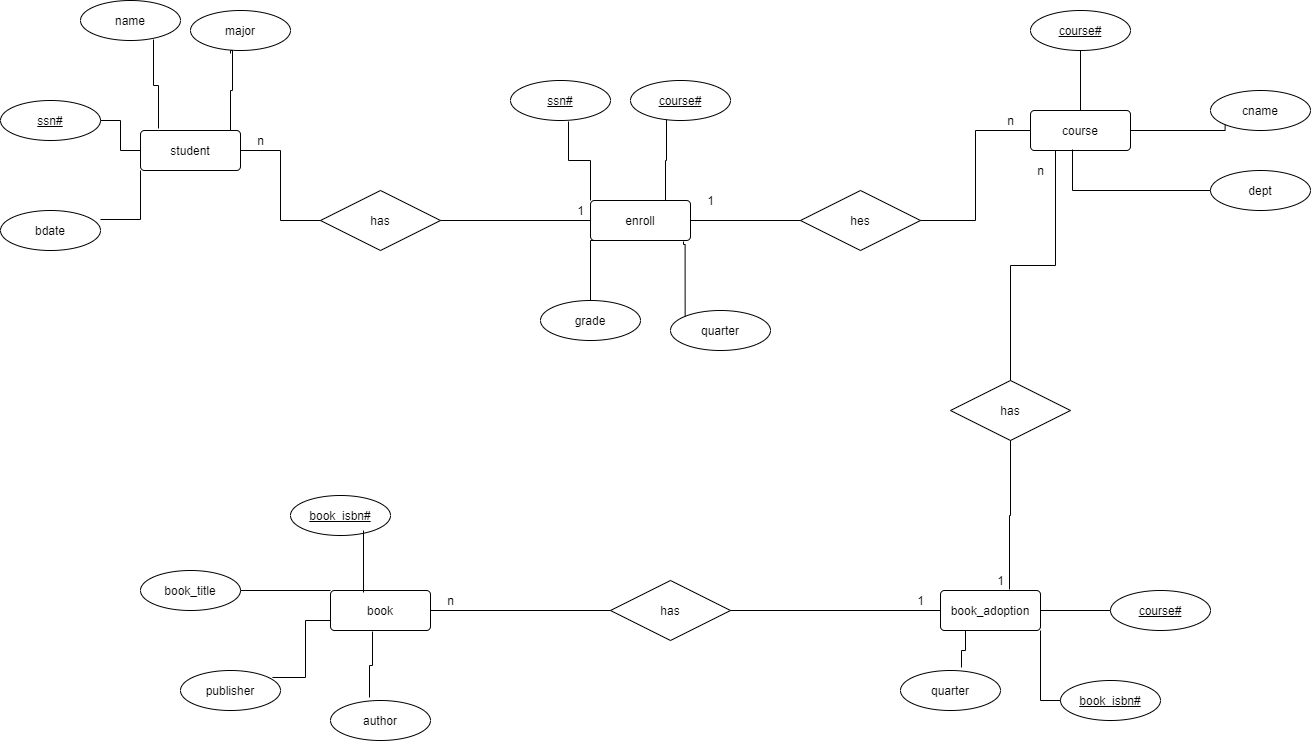

The diagram above was exported from draw.io. Its source (the exported page's mxGraphModel, read from the mxfile embedded in the PNG):
<mxGraphModel dx="1618" dy="788" grid="1" gridSize="10" guides="1" tooltips="1" connect="1" arrows="1" fold="1" page="1" pageScale="1" pageWidth="827" pageHeight="1169" math="0" shadow="0">
  <root>
    <mxCell id="0" />
    <mxCell id="1" parent="0" />
    <mxCell id="fE_FbcsgREnTBOA3_14j-7" value="student" style="rounded=1;arcSize=10;whiteSpace=wrap;html=1;align=center;" vertex="1" parent="1">
      <mxGeometry x="150" y="220" width="100" height="40" as="geometry" />
    </mxCell>
    <mxCell id="fE_FbcsgREnTBOA3_14j-8" value="major" style="ellipse;whiteSpace=wrap;html=1;align=center;" vertex="1" parent="1">
      <mxGeometry x="200" y="100" width="100" height="40" as="geometry" />
    </mxCell>
    <mxCell id="fE_FbcsgREnTBOA3_14j-9" value="name" style="ellipse;whiteSpace=wrap;html=1;align=center;" vertex="1" parent="1">
      <mxGeometry x="90" y="90" width="100" height="40" as="geometry" />
    </mxCell>
    <mxCell id="fE_FbcsgREnTBOA3_14j-10" value="bdate" style="ellipse;whiteSpace=wrap;html=1;align=center;" vertex="1" parent="1">
      <mxGeometry x="10" y="300" width="100" height="40" as="geometry" />
    </mxCell>
    <mxCell id="fE_FbcsgREnTBOA3_14j-11" value="ssn#" style="ellipse;whiteSpace=wrap;html=1;align=center;fontStyle=4;" vertex="1" parent="1">
      <mxGeometry x="10" y="190" width="100" height="40" as="geometry" />
    </mxCell>
    <mxCell id="fE_FbcsgREnTBOA3_14j-12" value="course" style="rounded=1;arcSize=10;whiteSpace=wrap;html=1;align=center;" vertex="1" parent="1">
      <mxGeometry x="1040" y="200" width="100" height="40" as="geometry" />
    </mxCell>
    <mxCell id="fE_FbcsgREnTBOA3_14j-13" value="quarter" style="ellipse;whiteSpace=wrap;html=1;align=center;" vertex="1" parent="1">
      <mxGeometry x="680" y="400" width="100" height="40" as="geometry" />
    </mxCell>
    <mxCell id="fE_FbcsgREnTBOA3_14j-14" value="dept" style="ellipse;whiteSpace=wrap;html=1;align=center;" vertex="1" parent="1">
      <mxGeometry x="1220" y="260" width="100" height="40" as="geometry" />
    </mxCell>
    <mxCell id="fE_FbcsgREnTBOA3_14j-15" value="cname" style="ellipse;whiteSpace=wrap;html=1;align=center;" vertex="1" parent="1">
      <mxGeometry x="1220" y="180" width="100" height="40" as="geometry" />
    </mxCell>
    <mxCell id="fE_FbcsgREnTBOA3_14j-16" value="course#" style="ellipse;whiteSpace=wrap;html=1;align=center;fontStyle=4;" vertex="1" parent="1">
      <mxGeometry x="1040" y="100" width="100" height="40" as="geometry" />
    </mxCell>
    <mxCell id="fE_FbcsgREnTBOA3_14j-17" value="enroll" style="rounded=1;arcSize=10;whiteSpace=wrap;html=1;align=center;" vertex="1" parent="1">
      <mxGeometry x="600" y="290" width="100" height="40" as="geometry" />
    </mxCell>
    <mxCell id="fE_FbcsgREnTBOA3_14j-18" value="course#" style="ellipse;whiteSpace=wrap;html=1;align=center;fontStyle=4;" vertex="1" parent="1">
      <mxGeometry x="640" y="170" width="100" height="40" as="geometry" />
    </mxCell>
    <mxCell id="fE_FbcsgREnTBOA3_14j-19" value="ssn#" style="ellipse;whiteSpace=wrap;html=1;align=center;fontStyle=4;" vertex="1" parent="1">
      <mxGeometry x="520" y="170" width="100" height="40" as="geometry" />
    </mxCell>
    <mxCell id="fE_FbcsgREnTBOA3_14j-20" value="grade" style="ellipse;whiteSpace=wrap;html=1;align=center;" vertex="1" parent="1">
      <mxGeometry x="550" y="390" width="100" height="40" as="geometry" />
    </mxCell>
    <mxCell id="fE_FbcsgREnTBOA3_14j-21" value="book_adoption" style="rounded=1;arcSize=10;whiteSpace=wrap;html=1;align=center;" vertex="1" parent="1">
      <mxGeometry x="950" y="680" width="100" height="40" as="geometry" />
    </mxCell>
    <mxCell id="fE_FbcsgREnTBOA3_14j-25" value="book" style="rounded=1;arcSize=10;whiteSpace=wrap;html=1;align=center;" vertex="1" parent="1">
      <mxGeometry x="340" y="680" width="100" height="40" as="geometry" />
    </mxCell>
    <mxCell id="fE_FbcsgREnTBOA3_14j-26" value="publisher" style="ellipse;whiteSpace=wrap;html=1;align=center;" vertex="1" parent="1">
      <mxGeometry x="190" y="760" width="100" height="40" as="geometry" />
    </mxCell>
    <mxCell id="fE_FbcsgREnTBOA3_14j-27" value="book_title" style="ellipse;whiteSpace=wrap;html=1;align=center;" vertex="1" parent="1">
      <mxGeometry x="150" y="660" width="100" height="40" as="geometry" />
    </mxCell>
    <mxCell id="fE_FbcsgREnTBOA3_14j-28" value="book_isbn#" style="ellipse;whiteSpace=wrap;html=1;align=center;fontStyle=4;" vertex="1" parent="1">
      <mxGeometry x="1070" y="770" width="100" height="40" as="geometry" />
    </mxCell>
    <mxCell id="fE_FbcsgREnTBOA3_14j-29" value="course#" style="ellipse;whiteSpace=wrap;html=1;align=center;fontStyle=4;" vertex="1" parent="1">
      <mxGeometry x="1120" y="680" width="100" height="40" as="geometry" />
    </mxCell>
    <mxCell id="fE_FbcsgREnTBOA3_14j-31" value="quarter" style="ellipse;whiteSpace=wrap;html=1;align=center;" vertex="1" parent="1">
      <mxGeometry x="910" y="760" width="100" height="40" as="geometry" />
    </mxCell>
    <mxCell id="fE_FbcsgREnTBOA3_14j-32" value="book_isbn#" style="ellipse;whiteSpace=wrap;html=1;align=center;fontStyle=4;" vertex="1" parent="1">
      <mxGeometry x="300" y="585" width="100" height="40" as="geometry" />
    </mxCell>
    <mxCell id="fE_FbcsgREnTBOA3_14j-33" value="author" style="ellipse;whiteSpace=wrap;html=1;align=center;" vertex="1" parent="1">
      <mxGeometry x="340" y="790" width="100" height="40" as="geometry" />
    </mxCell>
    <mxCell id="fE_FbcsgREnTBOA3_14j-35" value="has" style="shape=rhombus;perimeter=rhombusPerimeter;whiteSpace=wrap;html=1;align=center;" vertex="1" parent="1">
      <mxGeometry x="330" y="280" width="120" height="60" as="geometry" />
    </mxCell>
    <mxCell id="fE_FbcsgREnTBOA3_14j-38" value="" style="endArrow=none;html=1;rounded=0;edgeStyle=orthogonalEdgeStyle;exitX=1;exitY=0.5;exitDx=0;exitDy=0;" edge="1" parent="1" source="fE_FbcsgREnTBOA3_14j-35">
      <mxGeometry relative="1" as="geometry">
        <mxPoint x="460" y="420" as="sourcePoint" />
        <mxPoint x="600" y="310" as="targetPoint" />
      </mxGeometry>
    </mxCell>
    <mxCell id="fE_FbcsgREnTBOA3_14j-39" value="" style="endArrow=none;html=1;rounded=0;edgeStyle=orthogonalEdgeStyle;exitX=1;exitY=0.5;exitDx=0;exitDy=0;entryX=0;entryY=0.5;entryDx=0;entryDy=0;" edge="1" parent="1" source="fE_FbcsgREnTBOA3_14j-7" target="fE_FbcsgREnTBOA3_14j-35">
      <mxGeometry relative="1" as="geometry">
        <mxPoint x="460" y="420" as="sourcePoint" />
        <mxPoint x="620" y="420" as="targetPoint" />
      </mxGeometry>
    </mxCell>
    <mxCell id="fE_FbcsgREnTBOA3_14j-40" value="" style="endArrow=none;html=1;rounded=0;edgeStyle=orthogonalEdgeStyle;entryX=0.75;entryY=0;entryDx=0;entryDy=0;" edge="1" parent="1" target="fE_FbcsgREnTBOA3_14j-7">
      <mxGeometry relative="1" as="geometry">
        <mxPoint x="240" y="143" as="sourcePoint" />
        <mxPoint x="620" y="420" as="targetPoint" />
        <Array as="points">
          <mxPoint x="240" y="140" />
          <mxPoint x="242" y="140" />
          <mxPoint x="242" y="180" />
          <mxPoint x="240" y="180" />
          <mxPoint x="240" y="220" />
        </Array>
      </mxGeometry>
    </mxCell>
    <mxCell id="fE_FbcsgREnTBOA3_14j-42" value="" style="endArrow=none;html=1;rounded=0;edgeStyle=orthogonalEdgeStyle;exitX=0.73;exitY=0.975;exitDx=0;exitDy=0;exitPerimeter=0;entryX=0.18;entryY=-0.05;entryDx=0;entryDy=0;entryPerimeter=0;" edge="1" parent="1" source="fE_FbcsgREnTBOA3_14j-9" target="fE_FbcsgREnTBOA3_14j-7">
      <mxGeometry relative="1" as="geometry">
        <mxPoint x="460" y="420" as="sourcePoint" />
        <mxPoint x="620" y="420" as="targetPoint" />
      </mxGeometry>
    </mxCell>
    <mxCell id="fE_FbcsgREnTBOA3_14j-43" value="" style="endArrow=none;html=1;rounded=0;edgeStyle=orthogonalEdgeStyle;entryX=0;entryY=0.5;entryDx=0;entryDy=0;" edge="1" parent="1" source="fE_FbcsgREnTBOA3_14j-11" target="fE_FbcsgREnTBOA3_14j-7">
      <mxGeometry relative="1" as="geometry">
        <mxPoint x="460" y="420" as="sourcePoint" />
        <mxPoint x="620" y="420" as="targetPoint" />
      </mxGeometry>
    </mxCell>
    <mxCell id="fE_FbcsgREnTBOA3_14j-44" value="" style="endArrow=none;html=1;rounded=0;edgeStyle=orthogonalEdgeStyle;exitX=1;exitY=0.225;exitDx=0;exitDy=0;exitPerimeter=0;entryX=0;entryY=1;entryDx=0;entryDy=0;" edge="1" parent="1" source="fE_FbcsgREnTBOA3_14j-10" target="fE_FbcsgREnTBOA3_14j-7">
      <mxGeometry relative="1" as="geometry">
        <mxPoint x="460" y="420" as="sourcePoint" />
        <mxPoint x="620" y="420" as="targetPoint" />
      </mxGeometry>
    </mxCell>
    <mxCell id="fE_FbcsgREnTBOA3_14j-45" value="" style="endArrow=none;html=1;rounded=0;edgeStyle=orthogonalEdgeStyle;exitX=0.36;exitY=0.975;exitDx=0;exitDy=0;exitPerimeter=0;entryX=0.75;entryY=0;entryDx=0;entryDy=0;" edge="1" parent="1" source="fE_FbcsgREnTBOA3_14j-18" target="fE_FbcsgREnTBOA3_14j-17">
      <mxGeometry relative="1" as="geometry">
        <mxPoint x="460" y="420" as="sourcePoint" />
        <mxPoint x="646" y="280" as="targetPoint" />
        <Array as="points">
          <mxPoint x="676" y="250" />
          <mxPoint x="675" y="250" />
        </Array>
      </mxGeometry>
    </mxCell>
    <mxCell id="fE_FbcsgREnTBOA3_14j-46" value="" style="endArrow=none;html=1;rounded=0;edgeStyle=orthogonalEdgeStyle;exitX=0.58;exitY=1.025;exitDx=0;exitDy=0;exitPerimeter=0;entryX=0;entryY=0;entryDx=0;entryDy=0;" edge="1" parent="1" source="fE_FbcsgREnTBOA3_14j-19" target="fE_FbcsgREnTBOA3_14j-17">
      <mxGeometry relative="1" as="geometry">
        <mxPoint x="460" y="420" as="sourcePoint" />
        <mxPoint x="620" y="420" as="targetPoint" />
      </mxGeometry>
    </mxCell>
    <mxCell id="fE_FbcsgREnTBOA3_14j-47" value="" style="endArrow=none;html=1;rounded=0;edgeStyle=orthogonalEdgeStyle;exitX=0.25;exitY=1;exitDx=0;exitDy=0;" edge="1" parent="1" source="fE_FbcsgREnTBOA3_14j-17" target="fE_FbcsgREnTBOA3_14j-20">
      <mxGeometry relative="1" as="geometry">
        <mxPoint x="460" y="420" as="sourcePoint" />
        <mxPoint x="620" y="420" as="targetPoint" />
        <Array as="points">
          <mxPoint x="600" y="330" />
        </Array>
      </mxGeometry>
    </mxCell>
    <mxCell id="fE_FbcsgREnTBOA3_14j-48" value="" style="endArrow=none;html=1;rounded=0;edgeStyle=orthogonalEdgeStyle;exitX=0.93;exitY=1.025;exitDx=0;exitDy=0;exitPerimeter=0;entryX=0;entryY=0;entryDx=0;entryDy=0;" edge="1" parent="1" source="fE_FbcsgREnTBOA3_14j-17" target="fE_FbcsgREnTBOA3_14j-13">
      <mxGeometry relative="1" as="geometry">
        <mxPoint x="460" y="420" as="sourcePoint" />
        <mxPoint x="620" y="420" as="targetPoint" />
        <Array as="points">
          <mxPoint x="693" y="334" />
          <mxPoint x="695" y="334" />
        </Array>
      </mxGeometry>
    </mxCell>
    <mxCell id="fE_FbcsgREnTBOA3_14j-49" value="hes" style="shape=rhombus;perimeter=rhombusPerimeter;whiteSpace=wrap;html=1;align=center;" vertex="1" parent="1">
      <mxGeometry x="810" y="280" width="120" height="60" as="geometry" />
    </mxCell>
    <mxCell id="fE_FbcsgREnTBOA3_14j-50" value="" style="endArrow=none;html=1;rounded=0;edgeStyle=orthogonalEdgeStyle;exitX=0;exitY=0.5;exitDx=0;exitDy=0;entryX=1;entryY=0.5;entryDx=0;entryDy=0;" edge="1" parent="1" source="fE_FbcsgREnTBOA3_14j-49" target="fE_FbcsgREnTBOA3_14j-17">
      <mxGeometry relative="1" as="geometry">
        <mxPoint x="460" y="420" as="sourcePoint" />
        <mxPoint x="620" y="420" as="targetPoint" />
      </mxGeometry>
    </mxCell>
    <mxCell id="fE_FbcsgREnTBOA3_14j-51" value="" style="endArrow=none;html=1;rounded=0;edgeStyle=orthogonalEdgeStyle;exitX=1;exitY=0.5;exitDx=0;exitDy=0;entryX=0;entryY=0.5;entryDx=0;entryDy=0;" edge="1" parent="1" source="fE_FbcsgREnTBOA3_14j-49" target="fE_FbcsgREnTBOA3_14j-12">
      <mxGeometry relative="1" as="geometry">
        <mxPoint x="460" y="420" as="sourcePoint" />
        <mxPoint x="620" y="420" as="targetPoint" />
      </mxGeometry>
    </mxCell>
    <mxCell id="fE_FbcsgREnTBOA3_14j-52" value="" style="endArrow=none;html=1;rounded=0;edgeStyle=orthogonalEdgeStyle;exitX=0.5;exitY=1;exitDx=0;exitDy=0;" edge="1" parent="1" source="fE_FbcsgREnTBOA3_14j-16">
      <mxGeometry relative="1" as="geometry">
        <mxPoint x="460" y="420" as="sourcePoint" />
        <mxPoint x="1090" y="200" as="targetPoint" />
      </mxGeometry>
    </mxCell>
    <mxCell id="fE_FbcsgREnTBOA3_14j-53" value="" style="endArrow=none;html=1;rounded=0;edgeStyle=orthogonalEdgeStyle;exitX=0;exitY=1;exitDx=0;exitDy=0;entryX=1;entryY=0.5;entryDx=0;entryDy=0;" edge="1" parent="1" source="fE_FbcsgREnTBOA3_14j-15" target="fE_FbcsgREnTBOA3_14j-12">
      <mxGeometry relative="1" as="geometry">
        <mxPoint x="460" y="420" as="sourcePoint" />
        <mxPoint x="1150" y="220" as="targetPoint" />
        <Array as="points">
          <mxPoint x="1235" y="220" />
        </Array>
      </mxGeometry>
    </mxCell>
    <mxCell id="fE_FbcsgREnTBOA3_14j-54" value="" style="endArrow=none;html=1;rounded=0;edgeStyle=orthogonalEdgeStyle;exitX=0;exitY=0.5;exitDx=0;exitDy=0;entryX=0.42;entryY=0.975;entryDx=0;entryDy=0;entryPerimeter=0;" edge="1" parent="1" source="fE_FbcsgREnTBOA3_14j-14" target="fE_FbcsgREnTBOA3_14j-12">
      <mxGeometry relative="1" as="geometry">
        <mxPoint x="460" y="420" as="sourcePoint" />
        <mxPoint x="620" y="420" as="targetPoint" />
      </mxGeometry>
    </mxCell>
    <mxCell id="fE_FbcsgREnTBOA3_14j-55" value="has" style="shape=rhombus;perimeter=rhombusPerimeter;whiteSpace=wrap;html=1;align=center;" vertex="1" parent="1">
      <mxGeometry x="960" y="470" width="120" height="60" as="geometry" />
    </mxCell>
    <mxCell id="fE_FbcsgREnTBOA3_14j-56" value="has" style="shape=rhombus;perimeter=rhombusPerimeter;whiteSpace=wrap;html=1;align=center;" vertex="1" parent="1">
      <mxGeometry x="620" y="670" width="120" height="60" as="geometry" />
    </mxCell>
    <mxCell id="fE_FbcsgREnTBOA3_14j-57" value="" style="endArrow=none;html=1;rounded=0;edgeStyle=orthogonalEdgeStyle;exitX=0.25;exitY=1;exitDx=0;exitDy=0;entryX=0.5;entryY=0;entryDx=0;entryDy=0;" edge="1" parent="1" source="fE_FbcsgREnTBOA3_14j-12" target="fE_FbcsgREnTBOA3_14j-55">
      <mxGeometry relative="1" as="geometry">
        <mxPoint x="460" y="520" as="sourcePoint" />
        <mxPoint x="620" y="520" as="targetPoint" />
      </mxGeometry>
    </mxCell>
    <mxCell id="fE_FbcsgREnTBOA3_14j-58" value="" style="endArrow=none;html=1;rounded=0;edgeStyle=orthogonalEdgeStyle;entryX=0.5;entryY=1;entryDx=0;entryDy=0;exitX=0.69;exitY=-0.025;exitDx=0;exitDy=0;exitPerimeter=0;" edge="1" parent="1" source="fE_FbcsgREnTBOA3_14j-21" target="fE_FbcsgREnTBOA3_14j-55">
      <mxGeometry relative="1" as="geometry">
        <mxPoint x="460" y="520" as="sourcePoint" />
        <mxPoint x="620" y="520" as="targetPoint" />
      </mxGeometry>
    </mxCell>
    <mxCell id="fE_FbcsgREnTBOA3_14j-59" value="" style="endArrow=none;html=1;rounded=0;edgeStyle=orthogonalEdgeStyle;entryX=0;entryY=0.5;entryDx=0;entryDy=0;" edge="1" parent="1" target="fE_FbcsgREnTBOA3_14j-21">
      <mxGeometry relative="1" as="geometry">
        <mxPoint x="740" y="700" as="sourcePoint" />
        <mxPoint x="620" y="520" as="targetPoint" />
      </mxGeometry>
    </mxCell>
    <mxCell id="fE_FbcsgREnTBOA3_14j-60" value="" style="endArrow=none;html=1;rounded=0;edgeStyle=orthogonalEdgeStyle;exitX=1;exitY=0.5;exitDx=0;exitDy=0;" edge="1" parent="1" source="fE_FbcsgREnTBOA3_14j-25">
      <mxGeometry relative="1" as="geometry">
        <mxPoint x="460" y="520" as="sourcePoint" />
        <mxPoint x="620" y="700" as="targetPoint" />
      </mxGeometry>
    </mxCell>
    <mxCell id="fE_FbcsgREnTBOA3_14j-61" value="" style="endArrow=none;html=1;rounded=0;edgeStyle=orthogonalEdgeStyle;entryX=0.33;entryY=0.05;entryDx=0;entryDy=0;entryPerimeter=0;" edge="1" parent="1" target="fE_FbcsgREnTBOA3_14j-25">
      <mxGeometry relative="1" as="geometry">
        <mxPoint x="373" y="620" as="sourcePoint" />
        <mxPoint x="620" y="520" as="targetPoint" />
      </mxGeometry>
    </mxCell>
    <mxCell id="fE_FbcsgREnTBOA3_14j-62" value="" style="endArrow=none;html=1;rounded=0;edgeStyle=orthogonalEdgeStyle;exitX=1;exitY=0.5;exitDx=0;exitDy=0;" edge="1" parent="1" source="fE_FbcsgREnTBOA3_14j-27">
      <mxGeometry relative="1" as="geometry">
        <mxPoint x="260" y="680" as="sourcePoint" />
        <mxPoint x="340" y="680" as="targetPoint" />
      </mxGeometry>
    </mxCell>
    <mxCell id="fE_FbcsgREnTBOA3_14j-63" value="" style="endArrow=none;html=1;rounded=0;edgeStyle=orthogonalEdgeStyle;exitX=0.92;exitY=0.175;exitDx=0;exitDy=0;exitPerimeter=0;entryX=0;entryY=0.75;entryDx=0;entryDy=0;" edge="1" parent="1" source="fE_FbcsgREnTBOA3_14j-26" target="fE_FbcsgREnTBOA3_14j-25">
      <mxGeometry relative="1" as="geometry">
        <mxPoint x="460" y="520" as="sourcePoint" />
        <mxPoint x="620" y="520" as="targetPoint" />
      </mxGeometry>
    </mxCell>
    <mxCell id="fE_FbcsgREnTBOA3_14j-64" value="" style="endArrow=none;html=1;rounded=0;edgeStyle=orthogonalEdgeStyle;exitX=0.39;exitY=-0.075;exitDx=0;exitDy=0;exitPerimeter=0;entryX=0.42;entryY=1.025;entryDx=0;entryDy=0;entryPerimeter=0;" edge="1" parent="1" source="fE_FbcsgREnTBOA3_14j-33" target="fE_FbcsgREnTBOA3_14j-25">
      <mxGeometry relative="1" as="geometry">
        <mxPoint x="460" y="520" as="sourcePoint" />
        <mxPoint x="620" y="520" as="targetPoint" />
      </mxGeometry>
    </mxCell>
    <mxCell id="fE_FbcsgREnTBOA3_14j-65" value="" style="endArrow=none;html=1;rounded=0;edgeStyle=orthogonalEdgeStyle;exitX=1;exitY=0.5;exitDx=0;exitDy=0;" edge="1" parent="1" source="fE_FbcsgREnTBOA3_14j-21" target="fE_FbcsgREnTBOA3_14j-29">
      <mxGeometry relative="1" as="geometry">
        <mxPoint x="460" y="520" as="sourcePoint" />
        <mxPoint x="620" y="520" as="targetPoint" />
      </mxGeometry>
    </mxCell>
    <mxCell id="fE_FbcsgREnTBOA3_14j-66" value="" style="endArrow=none;html=1;rounded=0;edgeStyle=orthogonalEdgeStyle;entryX=1;entryY=1;entryDx=0;entryDy=0;" edge="1" parent="1" source="fE_FbcsgREnTBOA3_14j-28" target="fE_FbcsgREnTBOA3_14j-21">
      <mxGeometry relative="1" as="geometry">
        <mxPoint x="460" y="520" as="sourcePoint" />
        <mxPoint x="620" y="520" as="targetPoint" />
      </mxGeometry>
    </mxCell>
    <mxCell id="fE_FbcsgREnTBOA3_14j-67" value="" style="endArrow=none;html=1;rounded=0;edgeStyle=orthogonalEdgeStyle;exitX=0.61;exitY=-0.075;exitDx=0;exitDy=0;exitPerimeter=0;entryX=0.25;entryY=1;entryDx=0;entryDy=0;" edge="1" parent="1" source="fE_FbcsgREnTBOA3_14j-31" target="fE_FbcsgREnTBOA3_14j-21">
      <mxGeometry relative="1" as="geometry">
        <mxPoint x="460" y="520" as="sourcePoint" />
        <mxPoint x="980" y="730" as="targetPoint" />
      </mxGeometry>
    </mxCell>
    <mxCell id="fE_FbcsgREnTBOA3_14j-68" value="n" style="text;html=1;align=center;verticalAlign=middle;resizable=0;points=[];autosize=1;strokeColor=none;fillColor=none;" vertex="1" parent="1">
      <mxGeometry x="260" y="220" width="20" height="20" as="geometry" />
    </mxCell>
    <mxCell id="fE_FbcsgREnTBOA3_14j-71" value="1" style="text;html=1;align=center;verticalAlign=middle;resizable=0;points=[];autosize=1;strokeColor=none;fillColor=none;" vertex="1" parent="1">
      <mxGeometry x="580" y="290" width="20" height="20" as="geometry" />
    </mxCell>
    <mxCell id="fE_FbcsgREnTBOA3_14j-72" value="1" style="text;html=1;align=center;verticalAlign=middle;resizable=0;points=[];autosize=1;strokeColor=none;fillColor=none;" vertex="1" parent="1">
      <mxGeometry x="710" y="280" width="20" height="20" as="geometry" />
    </mxCell>
    <mxCell id="fE_FbcsgREnTBOA3_14j-73" value="n" style="text;html=1;align=center;verticalAlign=middle;resizable=0;points=[];autosize=1;strokeColor=none;fillColor=none;" vertex="1" parent="1">
      <mxGeometry x="1010" y="200" width="20" height="20" as="geometry" />
    </mxCell>
    <mxCell id="fE_FbcsgREnTBOA3_14j-75" value="n" style="text;html=1;align=center;verticalAlign=middle;resizable=0;points=[];autosize=1;strokeColor=none;fillColor=none;" vertex="1" parent="1">
      <mxGeometry x="1040" y="250" width="20" height="20" as="geometry" />
    </mxCell>
    <mxCell id="fE_FbcsgREnTBOA3_14j-76" value="1" style="text;html=1;align=center;verticalAlign=middle;resizable=0;points=[];autosize=1;strokeColor=none;fillColor=none;" vertex="1" parent="1">
      <mxGeometry x="1000" y="660" width="20" height="20" as="geometry" />
    </mxCell>
    <mxCell id="fE_FbcsgREnTBOA3_14j-77" value="1" style="text;html=1;align=center;verticalAlign=middle;resizable=0;points=[];autosize=1;strokeColor=none;fillColor=none;" vertex="1" parent="1">
      <mxGeometry x="920" y="680" width="20" height="20" as="geometry" />
    </mxCell>
    <mxCell id="fE_FbcsgREnTBOA3_14j-78" value="n" style="text;html=1;align=center;verticalAlign=middle;resizable=0;points=[];autosize=1;strokeColor=none;fillColor=none;" vertex="1" parent="1">
      <mxGeometry x="450" y="680" width="20" height="20" as="geometry" />
    </mxCell>
  </root>
</mxGraphModel>